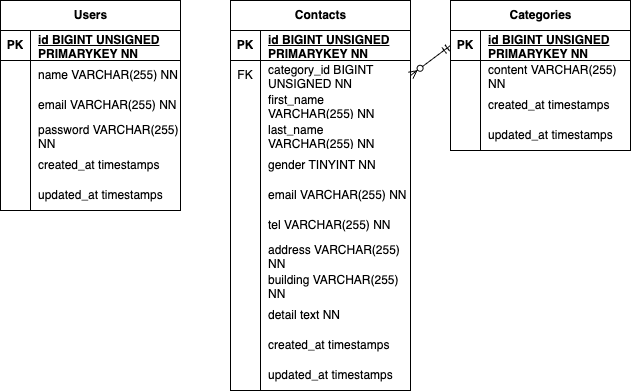

The diagram above was exported from draw.io. Its source (the exported page's mxGraphModel, read from the mxfile embedded in the PNG):
<mxGraphModel dx="728" dy="412" grid="1" gridSize="10" guides="1" tooltips="1" connect="1" arrows="1" fold="1" page="1" pageScale="1" pageWidth="827" pageHeight="1169" math="0" shadow="0">
  <root>
    <mxCell id="0" />
    <mxCell id="1" parent="0" />
    <mxCell id="2" value="Contacts" style="shape=table;startSize=30;container=1;collapsible=1;childLayout=tableLayout;fixedRows=1;rowLines=0;fontStyle=1;align=center;resizeLast=1;html=1;" vertex="1" parent="1">
      <mxGeometry x="290" y="80" width="180" height="390" as="geometry" />
    </mxCell>
    <mxCell id="3" value="" style="shape=tableRow;horizontal=0;startSize=0;swimlaneHead=0;swimlaneBody=0;fillColor=none;collapsible=0;dropTarget=0;points=[[0,0.5],[1,0.5]];portConstraint=eastwest;top=0;left=0;right=0;bottom=1;" vertex="1" parent="2">
      <mxGeometry y="30" width="180" height="30" as="geometry" />
    </mxCell>
    <mxCell id="4" value="PK" style="shape=partialRectangle;connectable=0;fillColor=none;top=0;left=0;bottom=0;right=0;fontStyle=1;overflow=hidden;whiteSpace=wrap;html=1;" vertex="1" parent="3">
      <mxGeometry width="30" height="30" as="geometry">
        <mxRectangle width="30" height="30" as="alternateBounds" />
      </mxGeometry>
    </mxCell>
    <mxCell id="5" value="&lt;span style=&quot;color: rgb(0, 0, 0);&quot;&gt;id BIGINT UNSIGNED PRIMARYKEY NN&lt;/span&gt;" style="shape=partialRectangle;connectable=0;fillColor=none;top=0;left=0;bottom=0;right=0;align=left;spacingLeft=6;fontStyle=5;overflow=hidden;whiteSpace=wrap;html=1;" vertex="1" parent="3">
      <mxGeometry x="30" width="150" height="30" as="geometry">
        <mxRectangle width="150" height="30" as="alternateBounds" />
      </mxGeometry>
    </mxCell>
    <mxCell id="6" value="" style="shape=tableRow;horizontal=0;startSize=0;swimlaneHead=0;swimlaneBody=0;fillColor=none;collapsible=0;dropTarget=0;points=[[0,0.5],[1,0.5]];portConstraint=eastwest;top=0;left=0;right=0;bottom=0;" vertex="1" parent="2">
      <mxGeometry y="60" width="180" height="30" as="geometry" />
    </mxCell>
    <mxCell id="7" value="FK" style="shape=partialRectangle;connectable=0;fillColor=none;top=0;left=0;bottom=0;right=0;editable=1;overflow=hidden;whiteSpace=wrap;html=1;" vertex="1" parent="6">
      <mxGeometry width="30" height="30" as="geometry">
        <mxRectangle width="30" height="30" as="alternateBounds" />
      </mxGeometry>
    </mxCell>
    <mxCell id="8" value="&lt;span style=&quot;color: rgb(0, 0, 0);&quot;&gt;category_id BIGINT UNSIGNED NN&lt;/span&gt;" style="shape=partialRectangle;connectable=0;fillColor=none;top=0;left=0;bottom=0;right=0;align=left;spacingLeft=6;overflow=hidden;whiteSpace=wrap;html=1;" vertex="1" parent="6">
      <mxGeometry x="30" width="150" height="30" as="geometry">
        <mxRectangle width="150" height="30" as="alternateBounds" />
      </mxGeometry>
    </mxCell>
    <mxCell id="9" value="" style="shape=tableRow;horizontal=0;startSize=0;swimlaneHead=0;swimlaneBody=0;fillColor=none;collapsible=0;dropTarget=0;points=[[0,0.5],[1,0.5]];portConstraint=eastwest;top=0;left=0;right=0;bottom=0;" vertex="1" parent="2">
      <mxGeometry y="90" width="180" height="30" as="geometry" />
    </mxCell>
    <mxCell id="10" value="" style="shape=partialRectangle;connectable=0;fillColor=none;top=0;left=0;bottom=0;right=0;editable=1;overflow=hidden;whiteSpace=wrap;html=1;" vertex="1" parent="9">
      <mxGeometry width="30" height="30" as="geometry">
        <mxRectangle width="30" height="30" as="alternateBounds" />
      </mxGeometry>
    </mxCell>
    <mxCell id="11" value="first_name VARCHAR(255) NN" style="shape=partialRectangle;connectable=0;fillColor=none;top=0;left=0;bottom=0;right=0;align=left;spacingLeft=6;overflow=hidden;whiteSpace=wrap;html=1;" vertex="1" parent="9">
      <mxGeometry x="30" width="150" height="30" as="geometry">
        <mxRectangle width="150" height="30" as="alternateBounds" />
      </mxGeometry>
    </mxCell>
    <mxCell id="12" value="" style="shape=tableRow;horizontal=0;startSize=0;swimlaneHead=0;swimlaneBody=0;fillColor=none;collapsible=0;dropTarget=0;points=[[0,0.5],[1,0.5]];portConstraint=eastwest;top=0;left=0;right=0;bottom=0;" vertex="1" parent="2">
      <mxGeometry y="120" width="180" height="30" as="geometry" />
    </mxCell>
    <mxCell id="13" value="" style="shape=partialRectangle;connectable=0;fillColor=none;top=0;left=0;bottom=0;right=0;editable=1;overflow=hidden;whiteSpace=wrap;html=1;" vertex="1" parent="12">
      <mxGeometry width="30" height="30" as="geometry">
        <mxRectangle width="30" height="30" as="alternateBounds" />
      </mxGeometry>
    </mxCell>
    <mxCell id="14" value="&lt;span style=&quot;color: rgb(0, 0, 0);&quot;&gt;last_name VARCHAR(255) NN&lt;/span&gt;" style="shape=partialRectangle;connectable=0;fillColor=none;top=0;left=0;bottom=0;right=0;align=left;spacingLeft=6;overflow=hidden;whiteSpace=wrap;html=1;" vertex="1" parent="12">
      <mxGeometry x="30" width="150" height="30" as="geometry">
        <mxRectangle width="150" height="30" as="alternateBounds" />
      </mxGeometry>
    </mxCell>
    <mxCell id="47" value="" style="shape=tableRow;horizontal=0;startSize=0;swimlaneHead=0;swimlaneBody=0;fillColor=none;collapsible=0;dropTarget=0;points=[[0,0.5],[1,0.5]];portConstraint=eastwest;top=0;left=0;right=0;bottom=0;" vertex="1" parent="2">
      <mxGeometry y="150" width="180" height="30" as="geometry" />
    </mxCell>
    <mxCell id="48" value="" style="shape=partialRectangle;connectable=0;fillColor=none;top=0;left=0;bottom=0;right=0;editable=1;overflow=hidden;whiteSpace=wrap;html=1;" vertex="1" parent="47">
      <mxGeometry width="30" height="30" as="geometry">
        <mxRectangle width="30" height="30" as="alternateBounds" />
      </mxGeometry>
    </mxCell>
    <mxCell id="49" value="gender TINYINT NN" style="shape=partialRectangle;connectable=0;fillColor=none;top=0;left=0;bottom=0;right=0;align=left;spacingLeft=6;overflow=hidden;whiteSpace=wrap;html=1;" vertex="1" parent="47">
      <mxGeometry x="30" width="150" height="30" as="geometry">
        <mxRectangle width="150" height="30" as="alternateBounds" />
      </mxGeometry>
    </mxCell>
    <mxCell id="50" value="" style="shape=tableRow;horizontal=0;startSize=0;swimlaneHead=0;swimlaneBody=0;fillColor=none;collapsible=0;dropTarget=0;points=[[0,0.5],[1,0.5]];portConstraint=eastwest;top=0;left=0;right=0;bottom=0;" vertex="1" parent="2">
      <mxGeometry y="180" width="180" height="30" as="geometry" />
    </mxCell>
    <mxCell id="51" value="" style="shape=partialRectangle;connectable=0;fillColor=none;top=0;left=0;bottom=0;right=0;editable=1;overflow=hidden;whiteSpace=wrap;html=1;" vertex="1" parent="50">
      <mxGeometry width="30" height="30" as="geometry">
        <mxRectangle width="30" height="30" as="alternateBounds" />
      </mxGeometry>
    </mxCell>
    <mxCell id="52" value="&lt;span style=&quot;color: rgb(0, 0, 0);&quot;&gt;email VARCHAR(255) NN&amp;nbsp;&lt;/span&gt;" style="shape=partialRectangle;connectable=0;fillColor=none;top=0;left=0;bottom=0;right=0;align=left;spacingLeft=6;overflow=hidden;whiteSpace=wrap;html=1;" vertex="1" parent="50">
      <mxGeometry x="30" width="150" height="30" as="geometry">
        <mxRectangle width="150" height="30" as="alternateBounds" />
      </mxGeometry>
    </mxCell>
    <mxCell id="53" value="" style="shape=tableRow;horizontal=0;startSize=0;swimlaneHead=0;swimlaneBody=0;fillColor=none;collapsible=0;dropTarget=0;points=[[0,0.5],[1,0.5]];portConstraint=eastwest;top=0;left=0;right=0;bottom=0;" vertex="1" parent="2">
      <mxGeometry y="210" width="180" height="30" as="geometry" />
    </mxCell>
    <mxCell id="54" value="" style="shape=partialRectangle;connectable=0;fillColor=none;top=0;left=0;bottom=0;right=0;editable=1;overflow=hidden;whiteSpace=wrap;html=1;" vertex="1" parent="53">
      <mxGeometry width="30" height="30" as="geometry">
        <mxRectangle width="30" height="30" as="alternateBounds" />
      </mxGeometry>
    </mxCell>
    <mxCell id="55" value="&lt;span style=&quot;color: rgb(0, 0, 0);&quot;&gt;tel VARCHAR(255) NN&amp;nbsp;&lt;/span&gt;" style="shape=partialRectangle;connectable=0;fillColor=none;top=0;left=0;bottom=0;right=0;align=left;spacingLeft=6;overflow=hidden;whiteSpace=wrap;html=1;" vertex="1" parent="53">
      <mxGeometry x="30" width="150" height="30" as="geometry">
        <mxRectangle width="150" height="30" as="alternateBounds" />
      </mxGeometry>
    </mxCell>
    <mxCell id="56" value="" style="shape=tableRow;horizontal=0;startSize=0;swimlaneHead=0;swimlaneBody=0;fillColor=none;collapsible=0;dropTarget=0;points=[[0,0.5],[1,0.5]];portConstraint=eastwest;top=0;left=0;right=0;bottom=0;" vertex="1" parent="2">
      <mxGeometry y="240" width="180" height="30" as="geometry" />
    </mxCell>
    <mxCell id="57" value="" style="shape=partialRectangle;connectable=0;fillColor=none;top=0;left=0;bottom=0;right=0;editable=1;overflow=hidden;whiteSpace=wrap;html=1;" vertex="1" parent="56">
      <mxGeometry width="30" height="30" as="geometry">
        <mxRectangle width="30" height="30" as="alternateBounds" />
      </mxGeometry>
    </mxCell>
    <mxCell id="58" value="&lt;span style=&quot;color: rgb(0, 0, 0);&quot;&gt;address VARCHAR(255) NN&amp;nbsp;&lt;/span&gt;" style="shape=partialRectangle;connectable=0;fillColor=none;top=0;left=0;bottom=0;right=0;align=left;spacingLeft=6;overflow=hidden;whiteSpace=wrap;html=1;" vertex="1" parent="56">
      <mxGeometry x="30" width="150" height="30" as="geometry">
        <mxRectangle width="150" height="30" as="alternateBounds" />
      </mxGeometry>
    </mxCell>
    <mxCell id="59" value="" style="shape=tableRow;horizontal=0;startSize=0;swimlaneHead=0;swimlaneBody=0;fillColor=none;collapsible=0;dropTarget=0;points=[[0,0.5],[1,0.5]];portConstraint=eastwest;top=0;left=0;right=0;bottom=0;" vertex="1" parent="2">
      <mxGeometry y="270" width="180" height="30" as="geometry" />
    </mxCell>
    <mxCell id="60" value="" style="shape=partialRectangle;connectable=0;fillColor=none;top=0;left=0;bottom=0;right=0;editable=1;overflow=hidden;whiteSpace=wrap;html=1;" vertex="1" parent="59">
      <mxGeometry width="30" height="30" as="geometry">
        <mxRectangle width="30" height="30" as="alternateBounds" />
      </mxGeometry>
    </mxCell>
    <mxCell id="61" value="&lt;span style=&quot;color: rgb(0, 0, 0);&quot;&gt;building VARCHAR(255) NN&amp;nbsp;&lt;/span&gt;" style="shape=partialRectangle;connectable=0;fillColor=none;top=0;left=0;bottom=0;right=0;align=left;spacingLeft=6;overflow=hidden;whiteSpace=wrap;html=1;" vertex="1" parent="59">
      <mxGeometry x="30" width="150" height="30" as="geometry">
        <mxRectangle width="150" height="30" as="alternateBounds" />
      </mxGeometry>
    </mxCell>
    <mxCell id="62" value="" style="shape=tableRow;horizontal=0;startSize=0;swimlaneHead=0;swimlaneBody=0;fillColor=none;collapsible=0;dropTarget=0;points=[[0,0.5],[1,0.5]];portConstraint=eastwest;top=0;left=0;right=0;bottom=0;" vertex="1" parent="2">
      <mxGeometry y="300" width="180" height="30" as="geometry" />
    </mxCell>
    <mxCell id="63" value="" style="shape=partialRectangle;connectable=0;fillColor=none;top=0;left=0;bottom=0;right=0;editable=1;overflow=hidden;whiteSpace=wrap;html=1;" vertex="1" parent="62">
      <mxGeometry width="30" height="30" as="geometry">
        <mxRectangle width="30" height="30" as="alternateBounds" />
      </mxGeometry>
    </mxCell>
    <mxCell id="64" value="detail text NN" style="shape=partialRectangle;connectable=0;fillColor=none;top=0;left=0;bottom=0;right=0;align=left;spacingLeft=6;overflow=hidden;whiteSpace=wrap;html=1;" vertex="1" parent="62">
      <mxGeometry x="30" width="150" height="30" as="geometry">
        <mxRectangle width="150" height="30" as="alternateBounds" />
      </mxGeometry>
    </mxCell>
    <mxCell id="65" value="" style="shape=tableRow;horizontal=0;startSize=0;swimlaneHead=0;swimlaneBody=0;fillColor=none;collapsible=0;dropTarget=0;points=[[0,0.5],[1,0.5]];portConstraint=eastwest;top=0;left=0;right=0;bottom=0;" vertex="1" parent="2">
      <mxGeometry y="330" width="180" height="30" as="geometry" />
    </mxCell>
    <mxCell id="66" value="" style="shape=partialRectangle;connectable=0;fillColor=none;top=0;left=0;bottom=0;right=0;editable=1;overflow=hidden;whiteSpace=wrap;html=1;" vertex="1" parent="65">
      <mxGeometry width="30" height="30" as="geometry">
        <mxRectangle width="30" height="30" as="alternateBounds" />
      </mxGeometry>
    </mxCell>
    <mxCell id="67" value="&lt;span style=&quot;color: rgb(0, 0, 0);&quot;&gt;created_at timestamps&amp;nbsp;&amp;nbsp;&lt;/span&gt;" style="shape=partialRectangle;connectable=0;fillColor=none;top=0;left=0;bottom=0;right=0;align=left;spacingLeft=6;overflow=hidden;whiteSpace=wrap;html=1;" vertex="1" parent="65">
      <mxGeometry x="30" width="150" height="30" as="geometry">
        <mxRectangle width="150" height="30" as="alternateBounds" />
      </mxGeometry>
    </mxCell>
    <mxCell id="68" value="" style="shape=tableRow;horizontal=0;startSize=0;swimlaneHead=0;swimlaneBody=0;fillColor=none;collapsible=0;dropTarget=0;points=[[0,0.5],[1,0.5]];portConstraint=eastwest;top=0;left=0;right=0;bottom=0;" vertex="1" parent="2">
      <mxGeometry y="360" width="180" height="30" as="geometry" />
    </mxCell>
    <mxCell id="69" value="" style="shape=partialRectangle;connectable=0;fillColor=none;top=0;left=0;bottom=0;right=0;editable=1;overflow=hidden;whiteSpace=wrap;html=1;" vertex="1" parent="68">
      <mxGeometry width="30" height="30" as="geometry">
        <mxRectangle width="30" height="30" as="alternateBounds" />
      </mxGeometry>
    </mxCell>
    <mxCell id="70" value="&lt;span style=&quot;color: rgb(0, 0, 0);&quot;&gt;updated_at timestamps&amp;nbsp;&amp;nbsp;&lt;/span&gt;" style="shape=partialRectangle;connectable=0;fillColor=none;top=0;left=0;bottom=0;right=0;align=left;spacingLeft=6;overflow=hidden;whiteSpace=wrap;html=1;" vertex="1" parent="68">
      <mxGeometry x="30" width="150" height="30" as="geometry">
        <mxRectangle width="150" height="30" as="alternateBounds" />
      </mxGeometry>
    </mxCell>
    <mxCell id="15" value="Categories" style="shape=table;startSize=30;container=1;collapsible=1;childLayout=tableLayout;fixedRows=1;rowLines=0;fontStyle=1;align=center;resizeLast=1;html=1;" vertex="1" parent="1">
      <mxGeometry x="510" y="80" width="180" height="150" as="geometry" />
    </mxCell>
    <mxCell id="16" value="" style="shape=tableRow;horizontal=0;startSize=0;swimlaneHead=0;swimlaneBody=0;fillColor=none;collapsible=0;dropTarget=0;points=[[0,0.5],[1,0.5]];portConstraint=eastwest;top=0;left=0;right=0;bottom=1;" vertex="1" parent="15">
      <mxGeometry y="30" width="180" height="30" as="geometry" />
    </mxCell>
    <mxCell id="17" value="PK" style="shape=partialRectangle;connectable=0;fillColor=none;top=0;left=0;bottom=0;right=0;fontStyle=1;overflow=hidden;whiteSpace=wrap;html=1;" vertex="1" parent="16">
      <mxGeometry width="30" height="30" as="geometry">
        <mxRectangle width="30" height="30" as="alternateBounds" />
      </mxGeometry>
    </mxCell>
    <mxCell id="18" value="&lt;span style=&quot;color: rgb(0, 0, 0);&quot;&gt;id BIGINT UNSIGNED PRIMARYKEY NN&lt;/span&gt;" style="shape=partialRectangle;connectable=0;fillColor=none;top=0;left=0;bottom=0;right=0;align=left;spacingLeft=6;fontStyle=5;overflow=hidden;whiteSpace=wrap;html=1;" vertex="1" parent="16">
      <mxGeometry x="30" width="150" height="30" as="geometry">
        <mxRectangle width="150" height="30" as="alternateBounds" />
      </mxGeometry>
    </mxCell>
    <mxCell id="19" value="" style="shape=tableRow;horizontal=0;startSize=0;swimlaneHead=0;swimlaneBody=0;fillColor=none;collapsible=0;dropTarget=0;points=[[0,0.5],[1,0.5]];portConstraint=eastwest;top=0;left=0;right=0;bottom=0;" vertex="1" parent="15">
      <mxGeometry y="60" width="180" height="30" as="geometry" />
    </mxCell>
    <mxCell id="20" value="" style="shape=partialRectangle;connectable=0;fillColor=none;top=0;left=0;bottom=0;right=0;editable=1;overflow=hidden;whiteSpace=wrap;html=1;" vertex="1" parent="19">
      <mxGeometry width="30" height="30" as="geometry">
        <mxRectangle width="30" height="30" as="alternateBounds" />
      </mxGeometry>
    </mxCell>
    <mxCell id="21" value="content&lt;span style=&quot;color: rgb(0, 0, 0);&quot;&gt;&amp;nbsp;VARCHAR(255) NN&lt;/span&gt;" style="shape=partialRectangle;connectable=0;fillColor=none;top=0;left=0;bottom=0;right=0;align=left;spacingLeft=6;overflow=hidden;whiteSpace=wrap;html=1;" vertex="1" parent="19">
      <mxGeometry x="30" width="150" height="30" as="geometry">
        <mxRectangle width="150" height="30" as="alternateBounds" />
      </mxGeometry>
    </mxCell>
    <mxCell id="22" value="" style="shape=tableRow;horizontal=0;startSize=0;swimlaneHead=0;swimlaneBody=0;fillColor=none;collapsible=0;dropTarget=0;points=[[0,0.5],[1,0.5]];portConstraint=eastwest;top=0;left=0;right=0;bottom=0;" vertex="1" parent="15">
      <mxGeometry y="90" width="180" height="30" as="geometry" />
    </mxCell>
    <mxCell id="23" value="" style="shape=partialRectangle;connectable=0;fillColor=none;top=0;left=0;bottom=0;right=0;editable=1;overflow=hidden;whiteSpace=wrap;html=1;" vertex="1" parent="22">
      <mxGeometry width="30" height="30" as="geometry">
        <mxRectangle width="30" height="30" as="alternateBounds" />
      </mxGeometry>
    </mxCell>
    <mxCell id="24" value="&lt;span style=&quot;color: rgb(0, 0, 0);&quot;&gt;created_at timestamps&amp;nbsp;&amp;nbsp;&lt;/span&gt;" style="shape=partialRectangle;connectable=0;fillColor=none;top=0;left=0;bottom=0;right=0;align=left;spacingLeft=6;overflow=hidden;whiteSpace=wrap;html=1;" vertex="1" parent="22">
      <mxGeometry x="30" width="150" height="30" as="geometry">
        <mxRectangle width="150" height="30" as="alternateBounds" />
      </mxGeometry>
    </mxCell>
    <mxCell id="25" value="" style="shape=tableRow;horizontal=0;startSize=0;swimlaneHead=0;swimlaneBody=0;fillColor=none;collapsible=0;dropTarget=0;points=[[0,0.5],[1,0.5]];portConstraint=eastwest;top=0;left=0;right=0;bottom=0;" vertex="1" parent="15">
      <mxGeometry y="120" width="180" height="30" as="geometry" />
    </mxCell>
    <mxCell id="26" value="" style="shape=partialRectangle;connectable=0;fillColor=none;top=0;left=0;bottom=0;right=0;editable=1;overflow=hidden;whiteSpace=wrap;html=1;" vertex="1" parent="25">
      <mxGeometry width="30" height="30" as="geometry">
        <mxRectangle width="30" height="30" as="alternateBounds" />
      </mxGeometry>
    </mxCell>
    <mxCell id="27" value="&lt;span style=&quot;color: rgb(0, 0, 0);&quot;&gt;updated_at timestamps&amp;nbsp;&amp;nbsp;&lt;/span&gt;" style="shape=partialRectangle;connectable=0;fillColor=none;top=0;left=0;bottom=0;right=0;align=left;spacingLeft=6;overflow=hidden;whiteSpace=wrap;html=1;" vertex="1" parent="25">
      <mxGeometry x="30" width="150" height="30" as="geometry">
        <mxRectangle width="150" height="30" as="alternateBounds" />
      </mxGeometry>
    </mxCell>
    <mxCell id="28" value="Users" style="shape=table;startSize=30;container=1;collapsible=1;childLayout=tableLayout;fixedRows=1;rowLines=0;fontStyle=1;align=center;resizeLast=1;html=1;" vertex="1" parent="1">
      <mxGeometry x="60" y="80" width="180" height="210" as="geometry" />
    </mxCell>
    <mxCell id="29" value="" style="shape=tableRow;horizontal=0;startSize=0;swimlaneHead=0;swimlaneBody=0;fillColor=none;collapsible=0;dropTarget=0;points=[[0,0.5],[1,0.5]];portConstraint=eastwest;top=0;left=0;right=0;bottom=1;" vertex="1" parent="28">
      <mxGeometry y="30" width="180" height="30" as="geometry" />
    </mxCell>
    <mxCell id="30" value="PK" style="shape=partialRectangle;connectable=0;fillColor=none;top=0;left=0;bottom=0;right=0;fontStyle=1;overflow=hidden;whiteSpace=wrap;html=1;" vertex="1" parent="29">
      <mxGeometry width="30" height="30" as="geometry">
        <mxRectangle width="30" height="30" as="alternateBounds" />
      </mxGeometry>
    </mxCell>
    <mxCell id="31" value="&lt;span style=&quot;color: rgb(0, 0, 0);&quot;&gt;id BIGINT UNSIGNED PRIMARYKEY NN&lt;/span&gt;" style="shape=partialRectangle;connectable=0;fillColor=none;top=0;left=0;bottom=0;right=0;align=left;spacingLeft=6;fontStyle=5;overflow=hidden;whiteSpace=wrap;html=1;" vertex="1" parent="29">
      <mxGeometry x="30" width="150" height="30" as="geometry">
        <mxRectangle width="150" height="30" as="alternateBounds" />
      </mxGeometry>
    </mxCell>
    <mxCell id="32" value="" style="shape=tableRow;horizontal=0;startSize=0;swimlaneHead=0;swimlaneBody=0;fillColor=none;collapsible=0;dropTarget=0;points=[[0,0.5],[1,0.5]];portConstraint=eastwest;top=0;left=0;right=0;bottom=0;" vertex="1" parent="28">
      <mxGeometry y="60" width="180" height="30" as="geometry" />
    </mxCell>
    <mxCell id="33" value="" style="shape=partialRectangle;connectable=0;fillColor=none;top=0;left=0;bottom=0;right=0;editable=1;overflow=hidden;whiteSpace=wrap;html=1;" vertex="1" parent="32">
      <mxGeometry width="30" height="30" as="geometry">
        <mxRectangle width="30" height="30" as="alternateBounds" />
      </mxGeometry>
    </mxCell>
    <mxCell id="34" value="&lt;span style=&quot;color: rgb(0, 0, 0);&quot;&gt;name VARCHAR(255) NN&lt;/span&gt;" style="shape=partialRectangle;connectable=0;fillColor=none;top=0;left=0;bottom=0;right=0;align=left;spacingLeft=6;overflow=hidden;whiteSpace=wrap;html=1;" vertex="1" parent="32">
      <mxGeometry x="30" width="150" height="30" as="geometry">
        <mxRectangle width="150" height="30" as="alternateBounds" />
      </mxGeometry>
    </mxCell>
    <mxCell id="35" value="" style="shape=tableRow;horizontal=0;startSize=0;swimlaneHead=0;swimlaneBody=0;fillColor=none;collapsible=0;dropTarget=0;points=[[0,0.5],[1,0.5]];portConstraint=eastwest;top=0;left=0;right=0;bottom=0;" vertex="1" parent="28">
      <mxGeometry y="90" width="180" height="30" as="geometry" />
    </mxCell>
    <mxCell id="36" value="" style="shape=partialRectangle;connectable=0;fillColor=none;top=0;left=0;bottom=0;right=0;editable=1;overflow=hidden;whiteSpace=wrap;html=1;" vertex="1" parent="35">
      <mxGeometry width="30" height="30" as="geometry">
        <mxRectangle width="30" height="30" as="alternateBounds" />
      </mxGeometry>
    </mxCell>
    <mxCell id="37" value="&lt;span style=&quot;color: rgb(0, 0, 0);&quot;&gt;email VARCHAR(255) NN&amp;nbsp;&lt;/span&gt;" style="shape=partialRectangle;connectable=0;fillColor=none;top=0;left=0;bottom=0;right=0;align=left;spacingLeft=6;overflow=hidden;whiteSpace=wrap;html=1;" vertex="1" parent="35">
      <mxGeometry x="30" width="150" height="30" as="geometry">
        <mxRectangle width="150" height="30" as="alternateBounds" />
      </mxGeometry>
    </mxCell>
    <mxCell id="38" value="" style="shape=tableRow;horizontal=0;startSize=0;swimlaneHead=0;swimlaneBody=0;fillColor=none;collapsible=0;dropTarget=0;points=[[0,0.5],[1,0.5]];portConstraint=eastwest;top=0;left=0;right=0;bottom=0;" vertex="1" parent="28">
      <mxGeometry y="120" width="180" height="30" as="geometry" />
    </mxCell>
    <mxCell id="39" value="" style="shape=partialRectangle;connectable=0;fillColor=none;top=0;left=0;bottom=0;right=0;editable=1;overflow=hidden;whiteSpace=wrap;html=1;" vertex="1" parent="38">
      <mxGeometry width="30" height="30" as="geometry">
        <mxRectangle width="30" height="30" as="alternateBounds" />
      </mxGeometry>
    </mxCell>
    <mxCell id="40" value="&lt;span style=&quot;color: rgb(0, 0, 0);&quot;&gt;password VARCHAR(255) NN&amp;nbsp;&lt;/span&gt;" style="shape=partialRectangle;connectable=0;fillColor=none;top=0;left=0;bottom=0;right=0;align=left;spacingLeft=6;overflow=hidden;whiteSpace=wrap;html=1;" vertex="1" parent="38">
      <mxGeometry x="30" width="150" height="30" as="geometry">
        <mxRectangle width="150" height="30" as="alternateBounds" />
      </mxGeometry>
    </mxCell>
    <mxCell id="41" value="" style="shape=tableRow;horizontal=0;startSize=0;swimlaneHead=0;swimlaneBody=0;fillColor=none;collapsible=0;dropTarget=0;points=[[0,0.5],[1,0.5]];portConstraint=eastwest;top=0;left=0;right=0;bottom=0;" vertex="1" parent="28">
      <mxGeometry y="150" width="180" height="30" as="geometry" />
    </mxCell>
    <mxCell id="42" value="" style="shape=partialRectangle;connectable=0;fillColor=none;top=0;left=0;bottom=0;right=0;editable=1;overflow=hidden;whiteSpace=wrap;html=1;" vertex="1" parent="41">
      <mxGeometry width="30" height="30" as="geometry">
        <mxRectangle width="30" height="30" as="alternateBounds" />
      </mxGeometry>
    </mxCell>
    <mxCell id="43" value="&lt;span style=&quot;color: rgb(0, 0, 0);&quot;&gt;created_at timestamps&amp;nbsp;&amp;nbsp;&lt;/span&gt;" style="shape=partialRectangle;connectable=0;fillColor=none;top=0;left=0;bottom=0;right=0;align=left;spacingLeft=6;overflow=hidden;whiteSpace=wrap;html=1;" vertex="1" parent="41">
      <mxGeometry x="30" width="150" height="30" as="geometry">
        <mxRectangle width="150" height="30" as="alternateBounds" />
      </mxGeometry>
    </mxCell>
    <mxCell id="44" value="" style="shape=tableRow;horizontal=0;startSize=0;swimlaneHead=0;swimlaneBody=0;fillColor=none;collapsible=0;dropTarget=0;points=[[0,0.5],[1,0.5]];portConstraint=eastwest;top=0;left=0;right=0;bottom=0;" vertex="1" parent="28">
      <mxGeometry y="180" width="180" height="30" as="geometry" />
    </mxCell>
    <mxCell id="45" value="" style="shape=partialRectangle;connectable=0;fillColor=none;top=0;left=0;bottom=0;right=0;editable=1;overflow=hidden;whiteSpace=wrap;html=1;" vertex="1" parent="44">
      <mxGeometry width="30" height="30" as="geometry">
        <mxRectangle width="30" height="30" as="alternateBounds" />
      </mxGeometry>
    </mxCell>
    <mxCell id="46" value="&lt;span style=&quot;color: rgb(0, 0, 0);&quot;&gt;updated_at timestamps&amp;nbsp;&amp;nbsp;&lt;/span&gt;" style="shape=partialRectangle;connectable=0;fillColor=none;top=0;left=0;bottom=0;right=0;align=left;spacingLeft=6;overflow=hidden;whiteSpace=wrap;html=1;" vertex="1" parent="44">
      <mxGeometry x="30" width="150" height="30" as="geometry">
        <mxRectangle width="150" height="30" as="alternateBounds" />
      </mxGeometry>
    </mxCell>
    <mxCell id="74" value="" style="fontSize=12;html=1;endArrow=ERzeroToMany;startArrow=ERmandOne;exitX=0;exitY=0.5;exitDx=0;exitDy=0;entryX=1;entryY=0.5;entryDx=0;entryDy=0;" edge="1" parent="1" source="16" target="6">
      <mxGeometry width="100" height="100" relative="1" as="geometry">
        <mxPoint x="490" y="370" as="sourcePoint" />
        <mxPoint x="480" y="120" as="targetPoint" />
      </mxGeometry>
    </mxCell>
  </root>
</mxGraphModel>